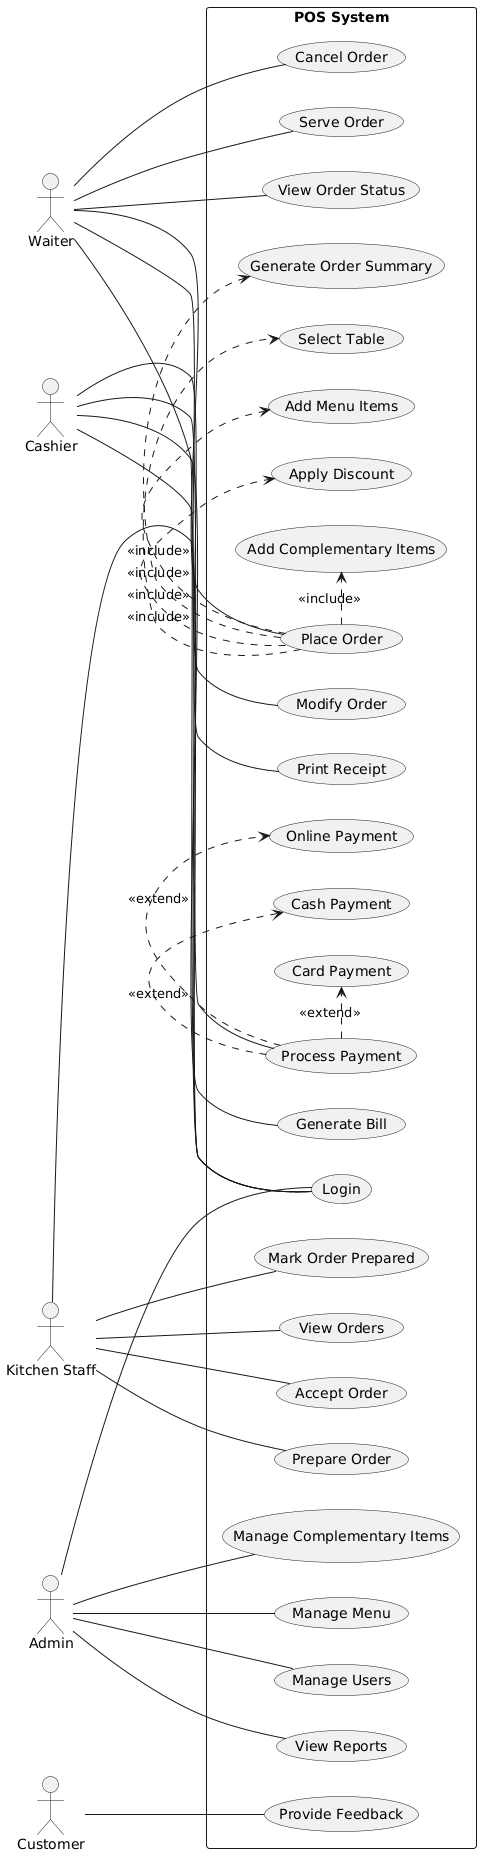

The diagram above was rendered by PlantUML. Its source (embedded in the PNG):
@startuml
left to right direction
skinparam packageStyle rectangle

actor Waiter
actor Cashier
actor "Kitchen Staff" as Kitchen
actor Admin
actor Customer

rectangle "POS System" {

  Waiter -- (Login)
  Cashier -- (Login)
  Kitchen -- (Login)
  Admin -- (Login)

  Waiter -- (Place Order)
  Waiter -- (Modify Order)
  Waiter -- (Cancel Order)
  Waiter -- (Serve Order)
  Waiter -- (View Order Status)

  (Place Order) .> (Select Table) : <<include>>
  (Place Order) .> (Add Menu Items) : <<include>>
  (Place Order) .> (Apply Discount) : <<include>>
  (Place Order) .> (Add Complementary Items) : <<include>>
  (Place Order) .> (Generate Order Summary) : <<include>>

  Kitchen -- (View Orders)
  Kitchen -- (Accept Order)
  Kitchen -- (Prepare Order)
  Kitchen -- (Mark Order Prepared)

  Cashier -- (Generate Bill)
  Cashier -- (Process Payment)
  Cashier -- (Print Receipt)

  (Process Payment) .> (Cash Payment) : <<extend>>
  (Process Payment) .> (Card Payment) : <<extend>>
  (Process Payment) .> (Online Payment) : <<extend>>

  Customer -- (Provide Feedback)

  Admin -- (Manage Menu)
  Admin -- (Manage Users)
  Admin -- (View Reports)
  Admin -- (Manage Complementary Items)
}
@enduml